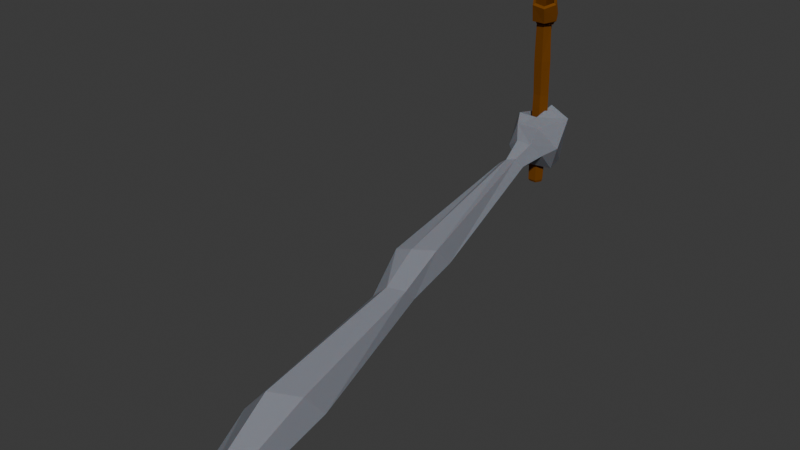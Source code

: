 # Source: armed_pipe.blend  (saved by Blender 4.4.30; exported with 4.5.12 LTS)
import bpy
from mathutils import Matrix  # noqa: F401  (used for matrix-valued properties, if any)

bpy.ops.wm.read_factory_settings(use_empty=True)
scene = bpy.context.scene
scene.name = 'Scene'

# ---- collections
col_collection = bpy.data.collections.new('Collection'); scene.collection.children.link(col_collection)

# ---- materials (node trees are filled in below, after node groups)
mat_pipe = bpy.data.materials.new('pipe')
mat_meat = bpy.data.materials.new('meat')

# ---- material node trees
mat_pipe.use_nodes = True; mat_pipe.node_tree.nodes.clear()
_N = mat_pipe.node_tree.nodes; _L = mat_pipe.node_tree.links
n0 = _N.new('ShaderNodeBsdfPrincipled'); n0.name = 'Principled BSDF'; n0.location = (10, 300)
n0.inputs[0].default_value = (0.2856, 0.1019, 0.009771, 1.0)
n0.inputs[1].default_value = 0.8571
n0.inputs[2].default_value = 0.8626
n1 = _N.new('ShaderNodeOutputMaterial'); n1.name = 'Material Output'; n1.location = (300, 300)
_L.new(n0.outputs[0], n1.inputs[0])
n1.is_active_output = True
mat_meat.use_nodes = True; mat_meat.node_tree.nodes.clear()
_N = mat_meat.node_tree.nodes; _L = mat_meat.node_tree.links
n0 = _N.new('ShaderNodeBsdfPrincipled'); n0.name = 'Principled BSDF'; n0.location = (10, 300)
n0.inputs[0].default_value = (0.2054, 0.2171, 0.2546, 1.0)
n0.inputs[2].default_value = 0.8736
n0.inputs[8].default_value = 0.2
n1 = _N.new('ShaderNodeOutputMaterial'); n1.name = 'Material Output'; n1.location = (300, 300)
_L.new(n0.outputs[0], n1.inputs[0])
n1.is_active_output = True

# ---- world
world_world = bpy.data.worlds.new('World'); scene.world = world_world
world_world.use_nodes = True; world_world.node_tree.nodes.clear()
_N = world_world.node_tree.nodes; _L = world_world.node_tree.links
n0 = _N.new('ShaderNodeOutputWorld'); n0.name = 'World Output'; n0.location = (300, 300)
n1 = _N.new('ShaderNodeBackground'); n1.name = 'Background'; n1.location = (10, 300)
n1.inputs[0].default_value = (0.05088, 0.05088, 0.05088, 1.0)
_L.new(n1.outputs[0], n0.inputs[0])
n0.is_active_output = True
world_world.color = (0.05088, 0.05088, 0.05088)
world_world.sun_shadow_jitter_overblur = 0.0

# ---- meshes
me_pipe = bpy.data.meshes.new('pipe')
me_pipe.from_pydata([(0.02204, 6.94e-06, -0.1419), (0.05096, -0.03172, 0.3796), (0.01092, -0.01994, -0.1425), (0.03122, -0.05848, 0.3702), (-0.01147, -0.02038, -0.1424), (-0.003367, -0.0606, 0.3759), (-0.02329, 0.0008032, -0.1421), (-0.01949, -0.03177, 0.391), (-0.0113, 0.02141, -0.1425), (0.00158, -0.004272, 0.3954), (0.0107, 0.0201, -0.1424), (0.03411, -0.002815, 0.3883), (0.01931, 0.0002912, -0.1492), (0.01012, -0.01576, -0.1498), (0.02815, -0.05314, 0.3761), (0.04358, -0.0327, 0.3838), (-0.009669, -0.01572, -0.1492), (0.001548, -0.05473, 0.3807), (-0.01936, -0.0005146, -0.1489), (-0.01072, -0.03309, 0.3935), (-0.009684, 0.01531, -0.1495), (0.005851, -0.01227, 0.3969), (0.009511, 0.01611, -0.1501), (0.03041, -0.01032, 0.3901), (0.03804, -0.01402, 0.3267), (0.04489, -0.01582, 0.3313), (0.02466, -0.04293, 0.3266), (0.01967, -0.03595, 0.3235), (-0.01045, -0.04559, 0.328), (-0.006999, -0.03667, 0.3269), (0.02149, -0.03736, 0.3325), (0.01744, -0.02619, 0.328), (-0.006092, -0.04017, 0.3327), (0.0005352, -0.02928, 0.329), (-0.03058, -0.01426, 0.3382), (-0.02209, -0.01324, 0.3342), (-0.02295, -0.01543, 0.3399), (-0.01104, -0.01532, 0.3341), (-0.003501, 0.007785, 0.3476), (0.0009139, -0.0002762, 0.3384), (-0.007097, 0.01476, 0.3472), (-0.004687, 0.01032, 0.3402), (0.02572, 0.008336, 0.3441), (0.01765, 0.0001759, 0.3358), (0.02465, -0.01483, 0.3304), (0.03773, -0.01676, 0.3355), (0.02934, 0.01519, 0.3426), (0.02511, 0.008859, 0.337), (0.02629, -0.0001184, -0.01613), (0.02469, 0.0004394, 0.1139), (0.02435, -0.006658, 0.3156), (0.01438, -0.02865, 0.3151), (0.01183, -0.0207, 0.1143), (0.01298, -0.02259, -0.01551), (-0.009378, -0.02656, 0.3122), (-0.01164, -0.01922, 0.1169), (-0.01249, -0.02128, -0.01489), (0.01433, -0.02399, 0.313), (0.009611, -0.01667, 0.1112), (0.008706, -0.01468, -0.01946), (-0.005065, -0.0248, 0.3116), (-0.009515, -0.01704, 0.1123), (-0.00845, -0.01583, -0.0196), (-0.01825, -0.007257, 0.313), (-0.02369, 0.0001578, 0.114), (-0.02504, 0.0002495, -0.01445), (-0.01682, -0.008261, 0.3114), (-0.01927, -0.000314, 0.1106), (-0.0176, 1.155e-06, -0.01945), (-0.006289, 0.01072, 0.3119), (-0.01002, 0.01708, 0.1097), (-0.009565, 0.0153, -0.01855), (-0.007553, 0.0101, 0.3136), (-0.01146, 0.01978, 0.1119), (-0.01186, 0.02167, -0.01373), (0.01468, 0.01161, 0.3126), (0.01004, 0.01637, 0.1111), (0.008579, 0.01533, -0.01885), (0.017, 0.0005491, -0.02007), (0.0184, -0.0001182, 0.1109), (0.02478, -0.007969, 0.3131), (0.01283, 0.009486, 0.3146), (0.01142, 0.02069, 0.1135), (0.0127, 0.02265, -0.01439), (0.03266, -0.01006, 0.3184), (0.03295, -0.008205, 0.3233), (0.02582, -0.01125, 0.3183), (0.02303, -0.009004, 0.3243), (0.01749, -0.03019, 0.3213), (0.01968, -0.03199, 0.3186), (-0.0085, -0.03108, 0.3208), (-0.005698, -0.03149, 0.3174), (0.01542, -0.02284, 0.3224), (0.01766, -0.02667, 0.318), (-0.002634, -0.02519, 0.3217), (-0.001036, -0.02798, 0.3172), (-0.02233, -0.008396, 0.3229), (-0.01758, -0.01059, 0.3173), (-0.01418, -0.009941, 0.3238), (-0.0116, -0.01144, 0.3177), (-0.003679, 0.006205, 0.3263), (-0.001481, 0.005518, 0.3186), (-0.007068, 0.01402, 0.3264), (-0.004508, 0.01007, 0.3191), (0.01459, 0.007343, 0.3268), (0.01754, 0.005311, 0.3188), (0.01962, 0.01453, 0.3275), (0.01967, 0.01058, 0.3189), (0.02623, -0.00325, 0.2137), (0.01362, -0.02631, 0.2135), (-0.01204, -0.02406, 0.2147), (0.01118, -0.0183, 0.2122), (-0.00567, -0.01939, 0.212), (-0.02213, -0.002987, 0.2143), (-0.01639, -0.004998, 0.2115), (-0.007402, 0.01176, 0.2112), (-0.01018, 0.01676, 0.2137), (0.01069, 0.01178, 0.2114), (0.01948, -0.003922, 0.2118), (0.0136, 0.01727, 0.2138)], [], [(25, 1, 3, 26), (26, 3, 5, 28), (28, 5, 7, 34), (34, 7, 9, 40), (40, 9, 11, 46), (46, 11, 1, 25), (13, 12, 0, 2), (15, 14, 3, 1), (16, 13, 2, 4), (14, 17, 5, 3), (18, 16, 4, 6), (17, 19, 7, 5), (20, 18, 6, 8), (19, 21, 9, 7), (22, 20, 8, 10), (21, 23, 11, 9), (12, 22, 10, 0), (23, 15, 1, 11), (106, 47, 24, 85), (47, 46, 25, 24), (15, 23, 42, 45), (45, 42, 43, 44), (77, 22, 12, 78), (23, 21, 38, 42), (42, 38, 39, 43), (71, 20, 22, 77), (102, 41, 47, 106), (41, 40, 46, 47), (21, 19, 36, 38), (38, 36, 37, 39), (68, 18, 20, 71), (19, 17, 32, 36), (36, 32, 33, 37), (62, 16, 18, 68), (96, 35, 41, 102), (35, 34, 40, 41), (17, 14, 30, 32), (32, 30, 31, 33), (59, 13, 16, 62), (14, 15, 45, 30), (30, 45, 44, 31), (87, 92, 31, 44), (90, 29, 35, 96), (29, 28, 34, 35), (88, 27, 29, 90), (27, 26, 28, 29), (85, 24, 27, 88), (24, 25, 26, 27), (0, 48, 53, 2), (48, 49, 52, 53), (108, 50, 51, 109), (2, 53, 56, 4), (53, 52, 55, 56), (109, 51, 54, 110), (4, 56, 65, 6), (56, 55, 64, 65), (110, 54, 63, 113), (12, 13, 59, 78), (78, 59, 58, 79), (118, 111, 57, 80), (93, 57, 60, 95), (111, 58, 61, 112), (58, 59, 62, 61), (6, 65, 74, 8), (65, 64, 73, 74), (113, 63, 72, 116), (95, 60, 66, 99), (112, 61, 67, 114), (61, 62, 68, 67), (99, 66, 69, 101), (114, 67, 70, 115), (67, 68, 71, 70), (8, 74, 83, 10), (74, 73, 82, 83), (116, 72, 81, 119), (101, 69, 75, 105), (115, 70, 76, 117), (70, 71, 77, 76), (105, 75, 80, 86), (117, 76, 79, 118), (76, 77, 78, 79), (10, 83, 48, 0), (83, 82, 49, 48), (119, 81, 50, 108), (43, 104, 87, 44), (104, 105, 86, 87), (39, 100, 104, 43), (100, 101, 105, 104), (37, 98, 100, 39), (98, 99, 101, 100), (33, 94, 98, 37), (94, 95, 99, 98), (31, 92, 94, 33), (92, 93, 95, 94), (50, 84, 89, 51), (84, 85, 88, 89), (51, 89, 91, 54), (89, 88, 90, 91), (54, 91, 97, 63), (91, 90, 96, 97), (80, 57, 93, 86), (86, 93, 92, 87), (63, 97, 103, 72), (97, 96, 102, 103), (72, 103, 107, 81), (103, 102, 106, 107), (81, 107, 84, 50), (107, 106, 85, 84), (82, 119, 108, 49), (75, 117, 118, 80), (69, 115, 117, 75), (73, 116, 119, 82), (66, 114, 115, 69), (60, 112, 114, 66), (64, 113, 116, 73), (57, 111, 112, 60), (79, 58, 111, 118), (55, 110, 113, 64), (52, 109, 110, 55), (49, 108, 109, 52)])
_uv = me_pipe.uv_layers.new(name='UVMap')
_uv.uv.foreach_set('vector', [1.0, 0.9, 1.0, 1.0, 0.8333, 1.0, 0.8333, 0.9, 0.8333, 0.9, 0.8333, 1.0, 0.6667, 1.0, 0.6667, 0.9, 0.6667, 0.9, 0.6667, 1.0, 0.5, 1.0, 0.5, 0.9, 0.5, 0.9, 0.5, 1.0, 0.3333, 1.0, 0.3333, 0.9, 0.3333, 0.9, 0.3333, 1.0, 0.1667, 1.0, 0.1667, 0.9, 0.1667, 0.9, 0.1667, 1.0, -8.941e-08, 1.0, -8.941e-08, 0.9, 0.9098, 0.3423, 0.75, 0.4346, 0.75, 0.49, 0.9578, 0.37, 0.25, 0.4346, 0.4098, 0.3423, 0.4578, 0.37, 0.25, 0.49, 0.9098, 0.1577, 0.9098, 0.3423, 0.9578, 0.37, 0.9578, 0.13, 0.4098, 0.3423, 0.4098, 0.1577, 0.4578, 0.13, 0.4578, 0.37, 0.75, 0.06543, 0.9098, 0.1577, 0.9578, 0.13, 0.75, 0.01, 0.4098, 0.1577, 0.25, 0.06543, 0.25, 0.01, 0.4578, 0.13, 0.5902, 0.1577, 0.75, 0.06543, 0.75, 0.01, 0.5422, 0.13, 0.25, 0.06543, 0.09015, 0.1577, 0.04215, 0.13, 0.25, 0.01, 0.5902, 0.3423, 0.5902, 0.1577, 0.5422, 0.13, 0.5422, 0.37, 0.09015, 0.1577, 0.09015, 0.3423, 0.04215, 0.37, 0.04215, 0.13, 0.75, 0.4346, 0.5902, 0.3423, 0.5422, 0.37, 0.75, 0.49, 0.09015, 0.3423, 0.25, 0.4346, 0.25, 0.49, 0.04215, 0.37, 0.1667, 0.775, 0.1667, 0.8, -8.941e-08, 0.8, -8.941e-08, 0.775, 0.1667, 0.8, 0.1667, 0.9, -8.941e-08, 0.9, -8.941e-08, 0.8, 0.25, 0.4346, 0.09015, 0.3423, 0.1902, 0.3423, 0.35, 0.4346, 0.35, 0.4346, 0.1902, 0.3423, 0.2902, 0.3423, 0.45, 0.4346, 0.5152, 0.3423, 0.5902, 0.3423, 0.75, 0.4346, 0.675, 0.4346, 0.09015, 0.3423, 0.09015, 0.1577, 0.1902, 0.1577, 0.1902, 0.3423, 0.1902, 0.3423, 0.1902, 0.1577, 0.2902, 0.1577, 0.2902, 0.3423, 0.5152, 0.1577, 0.5902, 0.1577, 0.5902, 0.3423, 0.5152, 0.3423, 0.3333, 0.775, 0.3333, 0.8, 0.1667, 0.8, 0.1667, 0.775, 0.3333, 0.8, 0.3333, 0.9, 0.1667, 0.9, 0.1667, 0.8, 0.09015, 0.1577, 0.25, 0.06543, 0.35, 0.06543, 0.1902, 0.1577, 0.1902, 0.1577, 0.35, 0.06543, 0.45, 0.06543, 0.2902, 0.1577, 0.675, 0.06543, 0.75, 0.06543, 0.5902, 0.1577, 0.5152, 0.1577, 0.25, 0.06543, 0.4098, 0.1577, 0.5098, 0.1577, 0.35, 0.06543, 0.35, 0.06543, 0.5098, 0.1577, 0.6098, 0.1577, 0.45, 0.06543, 0.8348, 0.1577, 0.9098, 0.1577, 0.75, 0.06543, 0.675, 0.06543, 0.5, 0.775, 0.5, 0.8, 0.3333, 0.8, 0.3333, 0.775, 0.5, 0.8, 0.5, 0.9, 0.3333, 0.9, 0.3333, 0.8, 0.4098, 0.1577, 0.4098, 0.3423, 0.5098, 0.3423, 0.5098, 0.1577, 0.5098, 0.1577, 0.5098, 0.3423, 0.6098, 0.3423, 0.6098, 0.1577, 0.8348, 0.3423, 0.9098, 0.3423, 0.9098, 0.1577, 0.8348, 0.1577, 0.4098, 0.3423, 0.25, 0.4346, 0.35, 0.4346, 0.5098, 0.3423, 0.5098, 0.3423, 0.35, 0.4346, 0.45, 0.4346, 0.6098, 0.3423, 0.475, 0.4346, 0.6348, 0.3423, 0.6098, 0.3423, 0.45, 0.4346, 0.6667, 0.775, 0.6667, 0.8, 0.5, 0.8, 0.5, 0.775, 0.6667, 0.8, 0.6667, 0.9, 0.5, 0.9, 0.5, 0.8, 0.8333, 0.775, 0.8333, 0.8, 0.6667, 0.8, 0.6667, 0.775, 0.8333, 0.8, 0.8333, 0.9, 0.6667, 0.9, 0.6667, 0.8, 1.0, 0.775, 1.0, 0.8, 0.8333, 0.8, 0.8333, 0.775, 1.0, 0.8, 1.0, 0.9, 0.8333, 0.9, 0.8333, 0.8, 1.0, 0.5, 1.0, 0.575, 0.8333, 0.575, 0.8333, 0.5, 1.0, 0.575, 1.0, 0.65, 0.8333, 0.65, 0.8333, 0.575, 1.0, 0.6875, 1.0, 0.725, 0.8333, 0.725, 0.8333, 0.6875, 0.8333, 0.5, 0.8333, 0.575, 0.6667, 0.575, 0.6667, 0.5, 0.8333, 0.575, 0.8333, 0.65, 0.6667, 0.65, 0.6667, 0.575, 0.8333, 0.6875, 0.8333, 0.725, 0.6667, 0.725, 0.6667, 0.6875, 0.6667, 0.5, 0.6667, 0.575, 0.5, 0.575, 0.5, 0.5, 0.6667, 0.575, 0.6667, 0.65, 0.5, 0.65, 0.5, 0.575, 0.6667, 0.6875, 0.6667, 0.725, 0.5, 0.725, 0.5, 0.6875, 0.75, 0.4346, 0.9098, 0.3423, 0.8348, 0.3423, 0.675, 0.4346, 0.675, 0.4346, 0.8348, 0.3423, 0.7598, 0.3423, 0.6, 0.4346, 0.5625, 0.4346, 0.7223, 0.3423, 0.6848, 0.3423, 0.525, 0.4346, 0.6598, 0.3423, 0.6848, 0.3423, 0.6848, 0.1577, 0.6598, 0.1577, 0.7223, 0.3423, 0.7598, 0.3423, 0.7598, 0.1577, 0.7223, 0.1577, 0.7598, 0.3423, 0.8348, 0.3423, 0.8348, 0.1577, 0.7598, 0.1577, 0.5, 0.5, 0.5, 0.575, 0.3333, 0.575, 0.3333, 0.5, 0.5, 0.575, 0.5, 0.65, 0.3333, 0.65, 0.3333, 0.575, 0.5, 0.6875, 0.5, 0.725, 0.3333, 0.725, 0.3333, 0.6875, 0.6598, 0.1577, 0.6848, 0.1577, 0.525, 0.06543, 0.5, 0.06543, 0.7223, 0.1577, 0.7598, 0.1577, 0.6, 0.06543, 0.5625, 0.06543, 0.7598, 0.1577, 0.8348, 0.1577, 0.675, 0.06543, 0.6, 0.06543, 0.5, 0.06543, 0.525, 0.06543, 0.3652, 0.1577, 0.3402, 0.1577, 0.5625, 0.06543, 0.6, 0.06543, 0.4402, 0.1577, 0.4027, 0.1577, 0.6, 0.06543, 0.675, 0.06543, 0.5152, 0.1577, 0.4402, 0.1577, 0.3333, 0.5, 0.3333, 0.575, 0.1667, 0.575, 0.1667, 0.5, 0.3333, 0.575, 0.3333, 0.65, 0.1667, 0.65, 0.1667, 0.575, 0.3333, 0.6875, 0.3333, 0.725, 0.1667, 0.725, 0.1667, 0.6875, 0.3402, 0.1577, 0.3652, 0.1577, 0.3652, 0.3423, 0.3402, 0.3423, 0.4027, 0.1577, 0.4402, 0.1577, 0.4402, 0.3423, 0.4027, 0.3423, 0.4402, 0.1577, 0.5152, 0.1577, 0.5152, 0.3423, 0.4402, 0.3423, 0.3402, 0.3423, 0.3652, 0.3423, 0.525, 0.4346, 0.5, 0.4346, 0.4027, 0.3423, 0.4402, 0.3423, 0.6, 0.4346, 0.5625, 0.4346, 0.4402, 0.3423, 0.5152, 0.3423, 0.675, 0.4346, 0.6, 0.4346, 0.1667, 0.5, 0.1667, 0.575, -8.941e-08, 0.575, -8.941e-08, 0.5, 0.1667, 0.575, 0.1667, 0.65, -8.941e-08, 0.65, -8.941e-08, 0.575, 0.1667, 0.6875, 0.1667, 0.725, -8.941e-08, 0.725, -8.941e-08, 0.6875, 0.2902, 0.3423, 0.3152, 0.3423, 0.475, 0.4346, 0.45, 0.4346, 0.3152, 0.3423, 0.3402, 0.3423, 0.5, 0.4346, 0.475, 0.4346, 0.2902, 0.1577, 0.3152, 0.1577, 0.3152, 0.3423, 0.2902, 0.3423, 0.3152, 0.1577, 0.3402, 0.1577, 0.3402, 0.3423, 0.3152, 0.3423, 0.45, 0.06543, 0.475, 0.06543, 0.3152, 0.1577, 0.2902, 0.1577, 0.475, 0.06543, 0.5, 0.06543, 0.3402, 0.1577, 0.3152, 0.1577, 0.6098, 0.1577, 0.6348, 0.1577, 0.475, 0.06543, 0.45, 0.06543, 0.6348, 0.1577, 0.6598, 0.1577, 0.5, 0.06543, 0.475, 0.06543, 0.6098, 0.3423, 0.6348, 0.3423, 0.6348, 0.1577, 0.6098, 0.1577, 0.6348, 0.3423, 0.6598, 0.3423, 0.6598, 0.1577, 0.6348, 0.1577, 1.0, 0.725, 1.0, 0.75, 0.8333, 0.75, 0.8333, 0.725, 1.0, 0.75, 1.0, 0.775, 0.8333, 0.775, 0.8333, 0.75, 0.8333, 0.725, 0.8333, 0.75, 0.6667, 0.75, 0.6667, 0.725, 0.8333, 0.75, 0.8333, 0.775, 0.6667, 0.775, 0.6667, 0.75, 0.6667, 0.725, 0.6667, 0.75, 0.5, 0.75, 0.5, 0.725, 0.6667, 0.75, 0.6667, 0.775, 0.5, 0.775, 0.5, 0.75, 0.525, 0.4346, 0.6848, 0.3423, 0.6598, 0.3423, 0.5, 0.4346, 0.5, 0.4346, 0.6598, 0.3423, 0.6348, 0.3423, 0.475, 0.4346, 0.5, 0.725, 0.5, 0.75, 0.3333, 0.75, 0.3333, 0.725, 0.5, 0.75, 0.5, 0.775, 0.3333, 0.775, 0.3333, 0.75, 0.3333, 0.725, 0.3333, 0.75, 0.1667, 0.75, 0.1667, 0.725, 0.3333, 0.75, 0.3333, 0.775, 0.1667, 0.775, 0.1667, 0.75, 0.1667, 0.725, 0.1667, 0.75, -8.941e-08, 0.75, -8.941e-08, 0.725, 0.1667, 0.75, 0.1667, 0.775, -8.941e-08, 0.775, -8.941e-08, 0.75, 0.1667, 0.65, 0.1667, 0.6875, -8.941e-08, 0.6875, -8.941e-08, 0.65, 0.3652, 0.3423, 0.4027, 0.3423, 0.5625, 0.4346, 0.525, 0.4346, 0.3652, 0.1577, 0.4027, 0.1577, 0.4027, 0.3423, 0.3652, 0.3423, 0.3333, 0.65, 0.3333, 0.6875, 0.1667, 0.6875, 0.1667, 0.65, 0.525, 0.06543, 0.5625, 0.06543, 0.4027, 0.1577, 0.3652, 0.1577, 0.6848, 0.1577, 0.7223, 0.1577, 0.5625, 0.06543, 0.525, 0.06543, 0.5, 0.65, 0.5, 0.6875, 0.3333, 0.6875, 0.3333, 0.65, 0.6848, 0.3423, 0.7223, 0.3423, 0.7223, 0.1577, 0.6848, 0.1577, 0.6, 0.4346, 0.7598, 0.3423, 0.7223, 0.3423, 0.5625, 0.4346, 0.6667, 0.65, 0.6667, 0.6875, 0.5, 0.6875, 0.5, 0.65, 0.8333, 0.65, 0.8333, 0.6875, 0.6667, 0.6875, 0.6667, 0.65, 1.0, 0.65, 1.0, 0.6875, 0.8333, 0.6875, 0.8333, 0.65])
me_pipe.materials.append(mat_pipe)
me_pipe.update()
me_arm = bpy.data.meshes.new('arm')
me_arm.from_pydata([(0.04764, -3.426e-06, -0.1002), (-0.04876, -0.07134, -0.03077), (0.001059, -0.03849, -0.01818), (0.04401, 0.0494, -0.08896), (0.085, -0.03246, -0.01911), (-0.03415, -0.04779, 0.06375), (-0.01036, 0.06467, 0.01991), (0.07433, 0.0315, 0.04783), (0.04514, -0.07722, 0.04472), (-0.0173, -0.08123, 0.04498), (0.0222, 0.02492, 0.07827), (-0.06803, -0.009286, 0.02257), (-0.02212, -0.02291, -0.01363), (-0.04465, 0.0458, 0.004917), (-0.0525, 0.04128, 0.03394), (-0.02617, -0.07582, -0.05593), (-0.03928, -0.05219, -0.06109), (0.007381, -0.04466, -0.0824), (0.05562, -0.06285, -0.03936), (-0.00735, -0.09472, 0.0008664), (0.03307, -0.09, -0.002663), (0.04641, 0.01615, -0.004801), (-0.002554, -1.309, -0.4464), (0.01171, -1.339, -0.4227), (0.03892, -1.28, -0.4723), (0.06007, -1.328, -0.4433), (0.09852, -1.277, -0.4327), (0.05422, -1.333, -0.3878), (0.08736, -1.312, -0.3952), (-0.05384, -1.066, -0.3995), (-0.02895, -0.6694, -0.2434), (-0.05147, -0.5521, -0.189), (-0.03846, -0.1198, -0.06718), (0.04292, -1.012, -0.4323), (0.006822, -0.6327, -0.2811), (-0.0161, -0.5009, -0.257), (-0.01889, -0.1006, -0.09618), (0.02186, -0.103, -0.06765), (0.06314, -0.4853, -0.1956), (0.05893, -0.625, -0.2405), (0.115, -1.01, -0.344), (-0.03453, -0.132, -0.05961), (-0.04422, -0.571, -0.154), (-0.02474, -0.6855, -0.2355), (-0.05079, -1.108, -0.3527), (0.09715, -1.061, -0.2785), (0.05858, -0.6579, -0.2029), (0.05598, -0.5321, -0.1411), (0.008446, -0.1223, -0.04155), (-0.01693, -0.1311, -0.04728), (0.0021, -0.5666, -0.1414), (0.01924, -0.6836, -0.1928), (0.02698, -1.109, -0.2675), (0.007961, 0.05934, -0.08963), (-0.03296, 0.03671, -0.07294), (-0.02989, 0.04922, 0.02195), (-0.03981, -0.01722, -0.02598), (-0.01328, -0.02687, -0.07027), (0.01807, -0.04226, 0.06006), (0.02976, -0.04196, 0.02493), (-0.03484, 0.03897, 0.04355)], [], [(21, 0, 59), (0, 4, 18, 17), (1, 11, 16, 15), (0, 3, 4), (8, 9, 19, 20), (17, 16, 56, 57), (2, 1, 5), (6, 3, 53), (4, 3, 7), (4, 8, 20, 18), (1, 9, 5), (5, 59, 2), (3, 6, 7), (4, 7, 8), (9, 1, 15, 19), (5, 9, 8, 58), (7, 6, 10), (8, 7, 10, 58), (0, 2, 59), (14, 60, 13), (14, 5, 60), (5, 2, 12), (2, 0, 57), (14, 13, 11), (1, 5, 14, 11), (40, 45, 28, 26), (44, 29, 22, 23), (29, 33, 24, 22), (33, 40, 26, 24), (52, 44, 23, 27), (45, 52, 27, 28), (3, 0, 53), (5, 58, 10, 21, 59), (12, 57, 56, 13), (24, 23, 22), (23, 24, 25), (24, 26, 25), (23, 25, 27), (25, 26, 28), (25, 28, 27), (20, 19, 49, 48), (48, 49, 50, 47), (47, 50, 51, 46), (46, 51, 52, 45), (19, 15, 41, 49), (49, 41, 42, 50), (50, 42, 43, 51), (51, 43, 44, 52), (17, 18, 37, 36), (36, 37, 38, 35), (35, 38, 39, 34), (34, 39, 40, 33), (16, 17, 36, 32), (32, 36, 35, 31), (31, 35, 34, 30), (30, 34, 33, 29), (15, 16, 32, 41), (41, 32, 31, 42), (42, 31, 30, 43), (43, 30, 29, 44), (18, 20, 48, 37), (37, 48, 47, 38), (38, 47, 46, 39), (39, 46, 45, 40), (53, 54, 6), (6, 54, 55), (53, 0, 54), (21, 10, 55, 54), (0, 21, 54), (10, 6, 55), (16, 11, 13, 56), (57, 0, 17), (57, 12, 2), (13, 60, 12), (12, 60, 5)])
_uv = me_arm.uv_layers.new(name='UVMap')
_uv.uv.foreach_set('vector', [0.09091, 0.3149, 0.7273, 0.0, 0.1364, 0.3149, 0.7273, 0.0, 0.6364, 0.1575, 0.6364, 0.1575, 0.7273, 0.0, 0.2727, 0.1575, 0.2727, 0.1575, 0.2727, 0.1575, 0.2727, 0.1575, 0.7273, 0.0, 0.8182, 0.1575, 0.6364, 0.1575, 0.5455, 0.3149, 0.3636, 0.3149, 0.3636, 0.3149, 0.5455, 0.3149, 0.3636, 0.0, 0.2727, 0.1575, 0.5455, 0.0, 0.6113, 0.0, 0.09091, 0.1575, 0.2727, 0.1575, 0.1818, 0.3149, 0.9091, 0.3149, 0.8182, 0.1575, 0.8182, 0.1575, 0.6364, 0.1575, 0.8182, 0.1575, 0.7273, 0.3149, 0.6364, 0.1575, 0.5455, 0.3149, 0.5455, 0.3149, 0.6364, 0.1575, 0.2727, 0.1575, 0.3636, 0.3149, 0.1818, 0.3149, 0.1818, 0.3149, 0.1364, 0.3149, 0.09091, 0.1575, 0.8182, 0.1575, 0.9091, 0.3149, 0.7273, 0.3149, 0.6364, 0.1575, 0.7273, 0.3149, 0.5455, 0.3149, 0.3636, 0.3149, 0.2727, 0.1575, 0.2727, 0.1575, 0.3636, 0.3149, 0.1818, 0.3149, 0.3636, 0.3149, 0.5455, 0.3149, 0.1364, 0.3937, 0.7273, 0.3149, 0.9091, 0.3149, 0.8182, 0.4724, 0.5455, 0.3149, 0.7273, 0.3149, 0.09091, 0.4724, 0.1364, 0.3937, 0.7273, 0.0, 0.09091, 0.1575, 0.1364, 0.3149, 0.0, 0.0, 0.0, 0.0, 0.3636, 0.0, 0.0, 0.0, 0.1818, 0.3149, 0.0, 0.0, 0.1818, 0.3149, 0.09091, 0.1575, 1.0, 0.1575, 0.09091, 0.1575, 0.7273, 0.0, 0.9196, 0.111, 0.0, 0.0, 0.3636, 0.0, 0.2727, 0.1575, 0.2727, 0.1575, 0.1818, 0.3149, 0.0, 0.0, 0.2727, 0.1575, 0.6364, 0.1575, 0.5455, 0.3149, 0.5455, 0.3149, 0.6364, 0.1575, 0.2727, 0.1575, 0.2727, 0.1575, 0.2727, 0.1575, 0.2727, 0.1575, 0.2727, 0.1575, 0.3636, 0.0, 0.3636, 0.0, 0.2727, 0.1575, 0.7273, 0.0, 0.6364, 0.1575, 0.6364, 0.1575, 0.7273, 0.0, 0.3636, 0.3149, 0.2727, 0.1575, 0.2727, 0.1575, 0.3636, 0.3149, 0.5455, 0.3149, 0.3636, 0.3149, 0.3636, 0.3149, 0.5455, 0.3149, 0.8182, 0.1575, 0.7273, 0.0, 0.8182, 0.1575, 0.1818, 0.3149, 0.1364, 0.3937, 0.09091, 0.4724, 0.09091, 0.3149, 0.1364, 0.3149, 1.0, 0.1575, 0.6113, 0.0, 0.5455, 0.0, 0.3636, 0.0, 0.3636, 0.0, 0.2727, 0.1575, 0.2727, 0.1575, 0.2727, 0.1575, 0.3636, 0.0, 0.4545, 0.1575, 0.5455, 0.0, 0.6364, 0.1575, 0.4545, 0.1575, 0.2727, 0.1575, 0.4545, 0.1575, 0.3636, 0.3149, 0.4545, 0.1575, 0.6364, 0.1575, 0.5455, 0.3149, 0.4545, 0.1575, 0.5455, 0.3149, 0.3636, 0.3149, 0.5455, 0.3149, 0.3636, 0.3149, 0.3636, 0.3149, 0.5455, 0.3149, 0.5455, 0.3149, 0.3636, 0.3149, 0.3636, 0.3149, 0.5455, 0.3149, 0.5455, 0.3149, 0.3636, 0.3149, 0.3636, 0.3149, 0.5455, 0.3149, 0.5455, 0.3149, 0.3636, 0.3149, 0.3636, 0.3149, 0.5455, 0.3149, 0.3636, 0.3149, 0.2727, 0.1575, 0.2727, 0.1575, 0.3636, 0.3149, 0.3636, 0.3149, 0.2727, 0.1575, 0.2727, 0.1575, 0.3636, 0.3149, 0.3636, 0.3149, 0.2727, 0.1575, 0.2727, 0.1575, 0.3636, 0.3149, 0.3636, 0.3149, 0.2727, 0.1575, 0.2727, 0.1575, 0.3636, 0.3149, 0.7273, 0.0, 0.6364, 0.1575, 0.6364, 0.1575, 0.7273, 0.0, 0.7273, 0.0, 0.6364, 0.1575, 0.6364, 0.1575, 0.7273, 0.0, 0.7273, 0.0, 0.6364, 0.1575, 0.6364, 0.1575, 0.7273, 0.0, 0.7273, 0.0, 0.6364, 0.1575, 0.6364, 0.1575, 0.7273, 0.0, 0.2727, 0.1575, 0.3636, 0.0, 0.3636, 0.0, 0.2727, 0.1575, 0.2727, 0.1575, 0.3636, 0.0, 0.3636, 0.0, 0.2727, 0.1575, 0.2727, 0.1575, 0.3636, 0.0, 0.3636, 0.0, 0.2727, 0.1575, 0.2727, 0.1575, 0.3636, 0.0, 0.3636, 0.0, 0.2727, 0.1575, 0.2727, 0.1575, 0.2727, 0.1575, 0.2727, 0.1575, 0.2727, 0.1575, 0.2727, 0.1575, 0.2727, 0.1575, 0.2727, 0.1575, 0.2727, 0.1575, 0.2727, 0.1575, 0.2727, 0.1575, 0.2727, 0.1575, 0.2727, 0.1575, 0.2727, 0.1575, 0.2727, 0.1575, 0.2727, 0.1575, 0.2727, 0.1575, 0.6364, 0.1575, 0.5455, 0.3149, 0.5455, 0.3149, 0.6364, 0.1575, 0.6364, 0.1575, 0.5455, 0.3149, 0.5455, 0.3149, 0.6364, 0.1575, 0.6364, 0.1575, 0.5455, 0.3149, 0.5455, 0.3149, 0.6364, 0.1575, 0.6364, 0.1575, 0.5455, 0.3149, 0.5455, 0.3149, 0.6364, 0.1575, 0.8182, 0.1575, 0.9545, 0.2362, 0.9091, 0.3149, 0.0, 0.3149, 0.09091, 0.3149, 0.09091, 0.4724, 0.8182, 0.1575, 0.7273, 0.0, 0.9545, 0.2362, 0.09091, 0.3149, 0.09091, 0.4724, 0.09091, 0.4724, 0.09091, 0.3149, 0.7273, 0.0, 0.04546, 0.2362, 0.04546, 0.2362, 0.8182, 0.4724, 0.9091, 0.3149, 0.8182, 0.4724, 0.2727, 0.1575, 0.2727, 0.1575, 0.3636, 0.0, 0.5455, 0.0, 0.6113, 0.0, 0.7273, 0.0, 0.3636, 0.0, 0.9196, 0.111, 1.0, 0.1575, 0.09091, 0.1575, 0.3636, 0.0, 0.0, 0.0, 1.0, 0.1575, 1.0, 0.1575, 0.0, 0.0, 0.1818, 0.3149])
me_arm.materials.append(mat_meat)
me_arm.update()

# ---- objects
ob_pipe = bpy.data.objects.new('pipe', me_pipe)
ob_arm = bpy.data.objects.new('arm', me_arm)

# ---- transforms, parenting, visibility, modifiers, constraints
ob_pipe.location = (0.0, 0.0, 0.0)
_m = ob_pipe.modifiers.new('Triangulate', 'TRIANGULATE')
ob_arm.location = (0.0, 0.0, 0.0)
_m = ob_arm.modifiers.new('Triangulate', 'TRIANGULATE')

# ---- collection membership
col_collection.objects.link(ob_pipe)
col_collection.objects.link(ob_arm)

# ---- scene / render settings (as saved in the file)
scene.frame_start = 1; scene.frame_end = 250; scene.frame_set(1)
scene.render.engine = 'BLENDER_EEVEE_NEXT'
bpy.context.view_layer.update()

# ---- added for rendering (the .blend has no active camera and no usable light): camera, sun
cam_auto = bpy.data.cameras.new('AutoCamera')
cam_auto.lens = 50.0
cam_auto.sensor_width = 36.0
cam_auto.clip_end = 1000.0
ob_auto_camera = bpy.data.objects.new('AutoCamera', cam_auto)
scene.collection.objects.link(ob_auto_camera)
ob_auto_camera.location = (1.56046, -2.48157, 1.19188)
ob_auto_camera.rotation_euler = (1.09748, -7.21219e-08, 0.694738)
scene.camera = ob_auto_camera
light_auto_sun = bpy.data.lights.new('AutoSun', 'SUN')
light_auto_sun.energy = 3.0
light_auto_sun.angle = 0.0523599
ob_auto_sun = bpy.data.objects.new('AutoSun', light_auto_sun)
scene.collection.objects.link(ob_auto_sun)
ob_auto_sun.rotation_euler = (0.872665, 0.174533, 0.523599)
bpy.context.view_layer.update()
